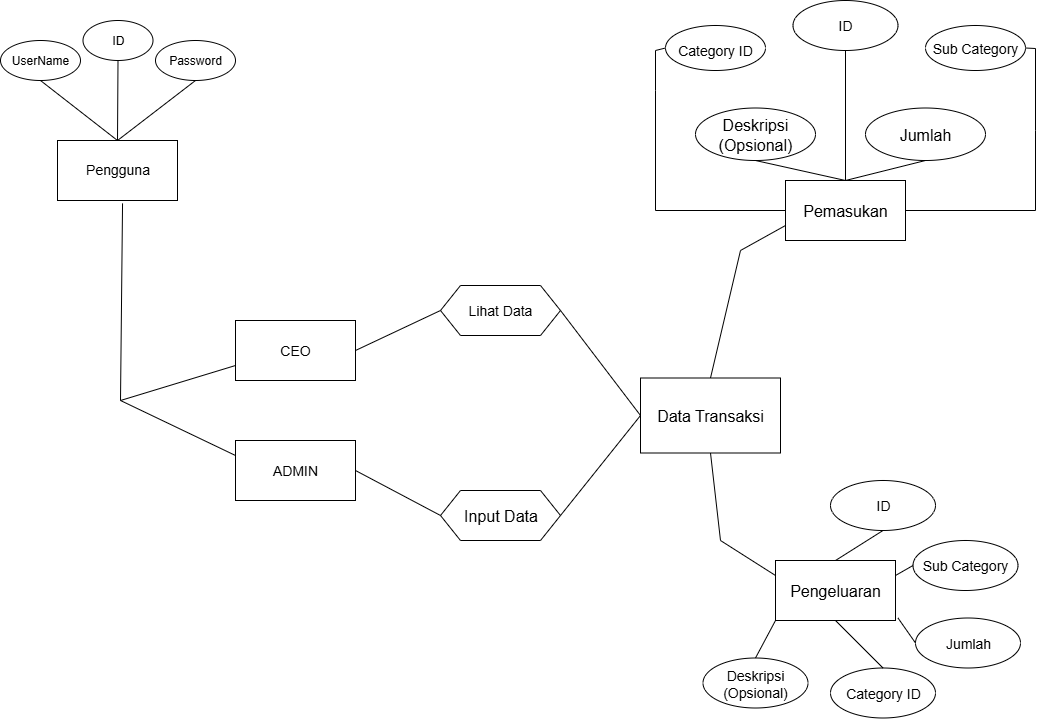

The diagram above was exported from draw.io. Its source (the exported page's mxGraphModel, read from the mxfile embedded in the PNG):
<mxGraphModel dx="1123" dy="671" grid="1" gridSize="10" guides="1" tooltips="1" connect="1" arrows="1" fold="1" page="1" pageScale="1" pageWidth="1100" pageHeight="850" math="0" shadow="0">
  <root>
    <mxCell id="0" />
    <mxCell id="1" parent="0" />
    <mxCell id="jcfkr7TFxY21Hmr3yGcz-1" value="" style="whiteSpace=wrap;html=1;labelBackgroundColor=none;" parent="1" vertex="1">
      <mxGeometry x="97" y="230" width="120" height="60" as="geometry" />
    </mxCell>
    <mxCell id="jcfkr7TFxY21Hmr3yGcz-5" value="Pengguna" style="text;html=1;align=center;verticalAlign=middle;whiteSpace=wrap;rounded=0;fontSize=14;labelBackgroundColor=none;" parent="1" vertex="1">
      <mxGeometry x="120" y="240" width="75" height="37.5" as="geometry" />
    </mxCell>
    <mxCell id="jcfkr7TFxY21Hmr3yGcz-6" value="" style="rounded=0;whiteSpace=wrap;html=1;labelBackgroundColor=none;" parent="1" vertex="1">
      <mxGeometry x="275" y="530" width="120" height="60" as="geometry" />
    </mxCell>
    <mxCell id="jcfkr7TFxY21Hmr3yGcz-7" value="" style="rounded=0;whiteSpace=wrap;html=1;labelBackgroundColor=none;" parent="1" vertex="1">
      <mxGeometry x="275" y="410" width="120" height="60" as="geometry" />
    </mxCell>
    <mxCell id="jcfkr7TFxY21Hmr3yGcz-9" value="" style="ellipse;whiteSpace=wrap;html=1;labelBackgroundColor=none;" parent="1" vertex="1">
      <mxGeometry x="40" y="130" width="80" height="40" as="geometry" />
    </mxCell>
    <mxCell id="jcfkr7TFxY21Hmr3yGcz-10" value="UserName" style="text;html=1;align=center;verticalAlign=middle;whiteSpace=wrap;rounded=0;labelBackgroundColor=none;" parent="1" vertex="1">
      <mxGeometry x="50" y="135" width="60" height="30" as="geometry" />
    </mxCell>
    <mxCell id="jcfkr7TFxY21Hmr3yGcz-11" value="" style="ellipse;whiteSpace=wrap;html=1;labelBackgroundColor=none;" parent="1" vertex="1">
      <mxGeometry x="195" y="130" width="80" height="40" as="geometry" />
    </mxCell>
    <mxCell id="jcfkr7TFxY21Hmr3yGcz-12" value="Password" style="text;html=1;align=center;verticalAlign=middle;whiteSpace=wrap;rounded=0;labelBackgroundColor=none;" parent="1" vertex="1">
      <mxGeometry x="205" y="135" width="60" height="30" as="geometry" />
    </mxCell>
    <mxCell id="jcfkr7TFxY21Hmr3yGcz-14" value="ADMIN" style="text;html=1;align=center;verticalAlign=middle;whiteSpace=wrap;rounded=0;fontSize=14;labelBackgroundColor=none;" parent="1" vertex="1">
      <mxGeometry x="305" y="545" width="60" height="30" as="geometry" />
    </mxCell>
    <mxCell id="jcfkr7TFxY21Hmr3yGcz-15" value="CEO" style="text;html=1;align=center;verticalAlign=middle;whiteSpace=wrap;rounded=0;fontSize=14;labelBackgroundColor=none;" parent="1" vertex="1">
      <mxGeometry x="305" y="425" width="60" height="30" as="geometry" />
    </mxCell>
    <mxCell id="jcfkr7TFxY21Hmr3yGcz-20" value="" style="endArrow=none;html=1;rounded=0;exitX=0.5;exitY=1;exitDx=0;exitDy=0;entryX=0.5;entryY=0;entryDx=0;entryDy=0;labelBackgroundColor=none;fontColor=default;" parent="1" source="jcfkr7TFxY21Hmr3yGcz-9" target="jcfkr7TFxY21Hmr3yGcz-1" edge="1">
      <mxGeometry width="50" height="50" relative="1" as="geometry">
        <mxPoint x="62" y="180" as="sourcePoint" />
        <mxPoint x="172" y="180" as="targetPoint" />
      </mxGeometry>
    </mxCell>
    <mxCell id="jcfkr7TFxY21Hmr3yGcz-23" value="" style="endArrow=none;html=1;rounded=0;exitX=0.5;exitY=0;exitDx=0;exitDy=0;entryX=0.5;entryY=1;entryDx=0;entryDy=0;labelBackgroundColor=none;fontColor=default;" parent="1" source="jcfkr7TFxY21Hmr3yGcz-1" target="jcfkr7TFxY21Hmr3yGcz-11" edge="1">
      <mxGeometry width="50" height="50" relative="1" as="geometry">
        <mxPoint x="122" y="230" as="sourcePoint" />
        <mxPoint x="242" y="180" as="targetPoint" />
      </mxGeometry>
    </mxCell>
    <mxCell id="jcfkr7TFxY21Hmr3yGcz-25" value="" style="ellipse;whiteSpace=wrap;html=1;labelBackgroundColor=none;" parent="1" vertex="1">
      <mxGeometry x="122.5" y="110" width="70" height="40" as="geometry" />
    </mxCell>
    <mxCell id="jcfkr7TFxY21Hmr3yGcz-26" value="ID" style="text;html=1;align=center;verticalAlign=middle;whiteSpace=wrap;rounded=0;labelBackgroundColor=none;" parent="1" vertex="1">
      <mxGeometry x="127.5" y="115" width="60" height="30" as="geometry" />
    </mxCell>
    <mxCell id="jcfkr7TFxY21Hmr3yGcz-27" value="" style="endArrow=none;html=1;rounded=0;exitX=0.5;exitY=0;exitDx=0;exitDy=0;entryX=0.5;entryY=1;entryDx=0;entryDy=0;labelBackgroundColor=none;fontColor=default;" parent="1" source="jcfkr7TFxY21Hmr3yGcz-1" target="jcfkr7TFxY21Hmr3yGcz-25" edge="1">
      <mxGeometry width="50" height="50" relative="1" as="geometry">
        <mxPoint x="122" y="230" as="sourcePoint" />
        <mxPoint x="172" y="180" as="targetPoint" />
      </mxGeometry>
    </mxCell>
    <mxCell id="jcfkr7TFxY21Hmr3yGcz-29" value="" style="shape=hexagon;perimeter=hexagonPerimeter2;whiteSpace=wrap;html=1;fixedSize=1;labelBackgroundColor=none;" parent="1" vertex="1">
      <mxGeometry x="480" y="580" width="120" height="50" as="geometry" />
    </mxCell>
    <mxCell id="jcfkr7TFxY21Hmr3yGcz-30" value="" style="shape=hexagon;perimeter=hexagonPerimeter2;whiteSpace=wrap;html=1;fixedSize=1;labelBackgroundColor=none;" parent="1" vertex="1">
      <mxGeometry x="480" y="375" width="120" height="50" as="geometry" />
    </mxCell>
    <mxCell id="jcfkr7TFxY21Hmr3yGcz-36" value="Input Data" style="text;html=1;align=center;verticalAlign=middle;whiteSpace=wrap;rounded=0;fontSize=16;labelBackgroundColor=none;" parent="1" vertex="1">
      <mxGeometry x="487.5" y="590" width="105" height="30" as="geometry" />
    </mxCell>
    <mxCell id="jcfkr7TFxY21Hmr3yGcz-38" value="Lihat Data" style="text;html=1;align=center;verticalAlign=middle;whiteSpace=wrap;rounded=0;fontSize=14;labelBackgroundColor=none;" parent="1" vertex="1">
      <mxGeometry x="480" y="385" width="120" height="30" as="geometry" />
    </mxCell>
    <mxCell id="jcfkr7TFxY21Hmr3yGcz-39" value="" style="rounded=0;whiteSpace=wrap;html=1;labelBackgroundColor=none;" parent="1" vertex="1">
      <mxGeometry x="680" y="467.5" width="140" height="75" as="geometry" />
    </mxCell>
    <mxCell id="jcfkr7TFxY21Hmr3yGcz-40" value="Data Transaksi" style="text;html=1;align=center;verticalAlign=middle;whiteSpace=wrap;rounded=0;fontSize=16;labelBackgroundColor=none;" parent="1" vertex="1">
      <mxGeometry x="695" y="490" width="110" height="30" as="geometry" />
    </mxCell>
    <mxCell id="jcfkr7TFxY21Hmr3yGcz-47" value="" style="rounded=0;whiteSpace=wrap;html=1;labelBackgroundColor=none;" parent="1" vertex="1">
      <mxGeometry x="815" y="650" width="120" height="60" as="geometry" />
    </mxCell>
    <mxCell id="jcfkr7TFxY21Hmr3yGcz-48" value="Pengeluaran" style="text;html=1;align=center;verticalAlign=middle;whiteSpace=wrap;rounded=0;fontSize=16;labelBackgroundColor=none;" parent="1" vertex="1">
      <mxGeometry x="845" y="665" width="60" height="30" as="geometry" />
    </mxCell>
    <mxCell id="jcfkr7TFxY21Hmr3yGcz-50" value="" style="rounded=0;whiteSpace=wrap;html=1;labelBackgroundColor=none;" parent="1" vertex="1">
      <mxGeometry x="825" y="270" width="120" height="60" as="geometry" />
    </mxCell>
    <mxCell id="jcfkr7TFxY21Hmr3yGcz-51" value="Pemasukan" style="text;html=1;align=center;verticalAlign=middle;whiteSpace=wrap;rounded=0;fontSize=16;labelBackgroundColor=none;" parent="1" vertex="1">
      <mxGeometry x="855" y="285" width="60" height="30" as="geometry" />
    </mxCell>
    <mxCell id="jcfkr7TFxY21Hmr3yGcz-53" value="" style="endArrow=none;html=1;rounded=0;exitX=0.542;exitY=1.048;exitDx=0;exitDy=0;exitPerimeter=0;labelBackgroundColor=none;fontColor=default;" parent="1" source="jcfkr7TFxY21Hmr3yGcz-1" edge="1">
      <mxGeometry width="50" height="50" relative="1" as="geometry">
        <mxPoint x="780" y="440" as="sourcePoint" />
        <mxPoint x="160" y="490" as="targetPoint" />
        <Array as="points" />
      </mxGeometry>
    </mxCell>
    <mxCell id="jcfkr7TFxY21Hmr3yGcz-54" value="" style="endArrow=none;html=1;rounded=0;entryX=0;entryY=0.75;entryDx=0;entryDy=0;labelBackgroundColor=none;fontColor=default;" parent="1" target="jcfkr7TFxY21Hmr3yGcz-7" edge="1">
      <mxGeometry width="50" height="50" relative="1" as="geometry">
        <mxPoint x="160" y="490" as="sourcePoint" />
        <mxPoint x="205" y="440" as="targetPoint" />
      </mxGeometry>
    </mxCell>
    <mxCell id="jcfkr7TFxY21Hmr3yGcz-55" value="" style="endArrow=none;html=1;rounded=0;entryX=0;entryY=0.25;entryDx=0;entryDy=0;labelBackgroundColor=none;fontColor=default;" parent="1" target="jcfkr7TFxY21Hmr3yGcz-6" edge="1">
      <mxGeometry width="50" height="50" relative="1" as="geometry">
        <mxPoint x="160" y="490" as="sourcePoint" />
        <mxPoint x="690" y="330" as="targetPoint" />
      </mxGeometry>
    </mxCell>
    <mxCell id="jcfkr7TFxY21Hmr3yGcz-57" value="" style="endArrow=none;html=1;rounded=0;entryX=1;entryY=0.5;entryDx=0;entryDy=0;exitX=0;exitY=0.5;exitDx=0;exitDy=0;labelBackgroundColor=none;fontColor=default;" parent="1" source="jcfkr7TFxY21Hmr3yGcz-29" target="jcfkr7TFxY21Hmr3yGcz-6" edge="1">
      <mxGeometry width="50" height="50" relative="1" as="geometry">
        <mxPoint x="440" y="650" as="sourcePoint" />
        <mxPoint x="490" y="600" as="targetPoint" />
      </mxGeometry>
    </mxCell>
    <mxCell id="jcfkr7TFxY21Hmr3yGcz-58" value="" style="endArrow=none;html=1;rounded=0;entryX=0;entryY=0.5;entryDx=0;entryDy=0;exitX=1;exitY=0.5;exitDx=0;exitDy=0;labelBackgroundColor=none;fontColor=default;" parent="1" source="jcfkr7TFxY21Hmr3yGcz-7" target="jcfkr7TFxY21Hmr3yGcz-30" edge="1">
      <mxGeometry width="50" height="50" relative="1" as="geometry">
        <mxPoint x="440" y="650" as="sourcePoint" />
        <mxPoint x="490" y="600" as="targetPoint" />
      </mxGeometry>
    </mxCell>
    <mxCell id="jcfkr7TFxY21Hmr3yGcz-59" value="" style="endArrow=none;html=1;rounded=0;exitX=0;exitY=0.5;exitDx=0;exitDy=0;entryX=1;entryY=0.5;entryDx=0;entryDy=0;labelBackgroundColor=none;fontColor=default;" parent="1" source="jcfkr7TFxY21Hmr3yGcz-39" target="jcfkr7TFxY21Hmr3yGcz-30" edge="1">
      <mxGeometry width="50" height="50" relative="1" as="geometry">
        <mxPoint x="440" y="650" as="sourcePoint" />
        <mxPoint x="600" y="460" as="targetPoint" />
      </mxGeometry>
    </mxCell>
    <mxCell id="jcfkr7TFxY21Hmr3yGcz-60" value="" style="endArrow=none;html=1;rounded=0;exitX=1;exitY=0.5;exitDx=0;exitDy=0;entryX=0;entryY=0.5;entryDx=0;entryDy=0;labelBackgroundColor=none;fontColor=default;" parent="1" source="jcfkr7TFxY21Hmr3yGcz-29" target="jcfkr7TFxY21Hmr3yGcz-39" edge="1">
      <mxGeometry width="50" height="50" relative="1" as="geometry">
        <mxPoint x="630" y="450" as="sourcePoint" />
        <mxPoint x="680" y="400" as="targetPoint" />
      </mxGeometry>
    </mxCell>
    <mxCell id="jcfkr7TFxY21Hmr3yGcz-61" value="" style="endArrow=none;html=1;rounded=0;exitX=0.5;exitY=0;exitDx=0;exitDy=0;labelBackgroundColor=none;fontColor=default;" parent="1" source="jcfkr7TFxY21Hmr3yGcz-39" edge="1">
      <mxGeometry width="50" height="50" relative="1" as="geometry">
        <mxPoint x="790" y="490" as="sourcePoint" />
        <mxPoint x="780" y="340" as="targetPoint" />
      </mxGeometry>
    </mxCell>
    <mxCell id="jcfkr7TFxY21Hmr3yGcz-62" value="" style="endArrow=none;html=1;rounded=0;entryX=0;entryY=0.75;entryDx=0;entryDy=0;labelBackgroundColor=none;fontColor=default;" parent="1" target="jcfkr7TFxY21Hmr3yGcz-50" edge="1">
      <mxGeometry width="50" height="50" relative="1" as="geometry">
        <mxPoint x="780" y="340" as="sourcePoint" />
        <mxPoint x="880" y="270" as="targetPoint" />
      </mxGeometry>
    </mxCell>
    <mxCell id="jcfkr7TFxY21Hmr3yGcz-63" value="" style="endArrow=none;html=1;rounded=0;exitX=0;exitY=0.25;exitDx=0;exitDy=0;labelBackgroundColor=none;fontColor=default;" parent="1" source="jcfkr7TFxY21Hmr3yGcz-47" edge="1">
      <mxGeometry width="50" height="50" relative="1" as="geometry">
        <mxPoint x="835" y="690" as="sourcePoint" />
        <mxPoint x="760" y="630" as="targetPoint" />
      </mxGeometry>
    </mxCell>
    <mxCell id="jcfkr7TFxY21Hmr3yGcz-64" value="" style="ellipse;whiteSpace=wrap;html=1;labelBackgroundColor=none;" parent="1" vertex="1">
      <mxGeometry x="705" y="115" width="100" height="45" as="geometry" />
    </mxCell>
    <mxCell id="jcfkr7TFxY21Hmr3yGcz-65" value="" style="ellipse;whiteSpace=wrap;html=1;labelBackgroundColor=none;" parent="1" vertex="1">
      <mxGeometry x="832.5" y="90" width="105" height="50" as="geometry" />
    </mxCell>
    <mxCell id="jcfkr7TFxY21Hmr3yGcz-67" value="" style="ellipse;whiteSpace=wrap;html=1;labelBackgroundColor=none;" parent="1" vertex="1">
      <mxGeometry x="965" y="115" width="100" height="45" as="geometry" />
    </mxCell>
    <mxCell id="jcfkr7TFxY21Hmr3yGcz-69" value="" style="ellipse;whiteSpace=wrap;html=1;labelBackgroundColor=none;" parent="1" vertex="1">
      <mxGeometry x="735" y="197.5" width="120" height="52.5" as="geometry" />
    </mxCell>
    <mxCell id="jcfkr7TFxY21Hmr3yGcz-70" value="ID" style="text;html=1;align=center;verticalAlign=middle;whiteSpace=wrap;rounded=0;fontSize=14;labelBackgroundColor=none;" parent="1" vertex="1">
      <mxGeometry x="825" y="100" width="120" height="30" as="geometry" />
    </mxCell>
    <mxCell id="jcfkr7TFxY21Hmr3yGcz-71" value="Category ID" style="text;html=1;align=center;verticalAlign=middle;whiteSpace=wrap;rounded=0;fontSize=14;labelBackgroundColor=none;" parent="1" vertex="1">
      <mxGeometry x="695" y="123.75" width="120" height="32.5" as="geometry" />
    </mxCell>
    <mxCell id="jcfkr7TFxY21Hmr3yGcz-72" value="Sub Category" style="text;html=1;align=center;verticalAlign=middle;whiteSpace=wrap;rounded=0;fontSize=14;labelBackgroundColor=none;" parent="1" vertex="1">
      <mxGeometry x="955" y="122.5" width="120" height="30" as="geometry" />
    </mxCell>
    <mxCell id="jcfkr7TFxY21Hmr3yGcz-73" value="Jumlah" style="text;html=1;align=center;verticalAlign=middle;whiteSpace=wrap;rounded=0;fontSize=14;labelBackgroundColor=none;" parent="1" vertex="1">
      <mxGeometry x="915" y="205" width="120" height="30" as="geometry" />
    </mxCell>
    <mxCell id="jcfkr7TFxY21Hmr3yGcz-76" value="&lt;font style=&quot;font-size: 16px;&quot;&gt;Jumlah&lt;/font&gt;" style="ellipse;whiteSpace=wrap;html=1;labelBackgroundColor=none;" parent="1" vertex="1">
      <mxGeometry x="905" y="197.5" width="120" height="52.5" as="geometry" />
    </mxCell>
    <mxCell id="jcfkr7TFxY21Hmr3yGcz-79" value="&lt;font style=&quot;font-size: 16px;&quot;&gt;Deskripsi&lt;/font&gt;&lt;div&gt;&lt;font style=&quot;font-size: 16px;&quot;&gt;(Opsional)&lt;/font&gt;&lt;/div&gt;" style="text;html=1;align=center;verticalAlign=middle;whiteSpace=wrap;rounded=0;labelBackgroundColor=none;" parent="1" vertex="1">
      <mxGeometry x="765" y="208.75" width="60" height="30" as="geometry" />
    </mxCell>
    <mxCell id="jcfkr7TFxY21Hmr3yGcz-80" value="" style="endArrow=none;html=1;rounded=0;exitX=0.5;exitY=0;exitDx=0;exitDy=0;entryX=0.5;entryY=1;entryDx=0;entryDy=0;labelBackgroundColor=none;fontColor=default;" parent="1" source="jcfkr7TFxY21Hmr3yGcz-50" target="jcfkr7TFxY21Hmr3yGcz-69" edge="1">
      <mxGeometry width="50" height="50" relative="1" as="geometry">
        <mxPoint x="635" y="370" as="sourcePoint" />
        <mxPoint x="685" y="320" as="targetPoint" />
      </mxGeometry>
    </mxCell>
    <mxCell id="jcfkr7TFxY21Hmr3yGcz-81" value="" style="endArrow=none;html=1;rounded=0;exitX=0.5;exitY=0;exitDx=0;exitDy=0;entryX=0.5;entryY=1;entryDx=0;entryDy=0;labelBackgroundColor=none;fontColor=default;" parent="1" source="jcfkr7TFxY21Hmr3yGcz-50" target="jcfkr7TFxY21Hmr3yGcz-76" edge="1">
      <mxGeometry width="50" height="50" relative="1" as="geometry">
        <mxPoint x="635" y="370" as="sourcePoint" />
        <mxPoint x="685" y="320" as="targetPoint" />
      </mxGeometry>
    </mxCell>
    <mxCell id="jcfkr7TFxY21Hmr3yGcz-82" value="" style="endArrow=none;html=1;rounded=0;exitX=0;exitY=0.5;exitDx=0;exitDy=0;entryX=0;entryY=0.5;entryDx=0;entryDy=0;labelBackgroundColor=none;fontColor=default;" parent="1" source="jcfkr7TFxY21Hmr3yGcz-50" target="jcfkr7TFxY21Hmr3yGcz-64" edge="1">
      <mxGeometry width="50" height="50" relative="1" as="geometry">
        <mxPoint x="635" y="370" as="sourcePoint" />
        <mxPoint x="685" y="320" as="targetPoint" />
        <Array as="points">
          <mxPoint x="695" y="300" />
          <mxPoint x="695" y="180" />
          <mxPoint x="695" y="140" />
        </Array>
      </mxGeometry>
    </mxCell>
    <mxCell id="jcfkr7TFxY21Hmr3yGcz-83" value="" style="endArrow=none;html=1;rounded=0;exitX=1;exitY=0.5;exitDx=0;exitDy=0;entryX=1;entryY=0.5;entryDx=0;entryDy=0;labelBackgroundColor=none;fontColor=default;" parent="1" source="jcfkr7TFxY21Hmr3yGcz-50" target="jcfkr7TFxY21Hmr3yGcz-67" edge="1">
      <mxGeometry width="50" height="50" relative="1" as="geometry">
        <mxPoint x="795" y="260" as="sourcePoint" />
        <mxPoint x="845" y="210" as="targetPoint" />
        <Array as="points">
          <mxPoint x="1075" y="300" />
          <mxPoint x="1075" y="220" />
          <mxPoint x="1075" y="138" />
        </Array>
      </mxGeometry>
    </mxCell>
    <mxCell id="jcfkr7TFxY21Hmr3yGcz-84" value="" style="endArrow=none;html=1;rounded=0;exitX=0.5;exitY=0;exitDx=0;exitDy=0;entryX=0.5;entryY=1;entryDx=0;entryDy=0;labelBackgroundColor=none;fontColor=default;" parent="1" source="jcfkr7TFxY21Hmr3yGcz-50" target="jcfkr7TFxY21Hmr3yGcz-65" edge="1">
      <mxGeometry width="50" height="50" relative="1" as="geometry">
        <mxPoint x="795" y="260" as="sourcePoint" />
        <mxPoint x="845" y="210" as="targetPoint" />
      </mxGeometry>
    </mxCell>
    <mxCell id="jcfkr7TFxY21Hmr3yGcz-85" value="" style="ellipse;whiteSpace=wrap;html=1;labelBackgroundColor=none;" parent="1" vertex="1">
      <mxGeometry x="870" y="570" width="105" height="50" as="geometry" />
    </mxCell>
    <mxCell id="jcfkr7TFxY21Hmr3yGcz-86" value="ID" style="text;html=1;align=center;verticalAlign=middle;whiteSpace=wrap;rounded=0;fontSize=14;labelBackgroundColor=none;" parent="1" vertex="1">
      <mxGeometry x="862.5" y="580" width="120" height="30" as="geometry" />
    </mxCell>
    <mxCell id="jcfkr7TFxY21Hmr3yGcz-88" value="" style="ellipse;whiteSpace=wrap;html=1;labelBackgroundColor=none;" parent="1" vertex="1">
      <mxGeometry x="952.5" y="630" width="105" height="50" as="geometry" />
    </mxCell>
    <mxCell id="jcfkr7TFxY21Hmr3yGcz-89" value="Sub Category" style="text;html=1;align=center;verticalAlign=middle;whiteSpace=wrap;rounded=0;fontSize=14;labelBackgroundColor=none;" parent="1" vertex="1">
      <mxGeometry x="945" y="640" width="120" height="30" as="geometry" />
    </mxCell>
    <mxCell id="P0e2lQ0nZxXhg17ZykQI-1" value="" style="ellipse;whiteSpace=wrap;html=1;labelBackgroundColor=none;" parent="1" vertex="1">
      <mxGeometry x="955" y="707.5" width="105" height="50" as="geometry" />
    </mxCell>
    <mxCell id="P0e2lQ0nZxXhg17ZykQI-2" value="Jumlah" style="text;html=1;align=center;verticalAlign=middle;whiteSpace=wrap;rounded=0;fontSize=14;labelBackgroundColor=none;" parent="1" vertex="1">
      <mxGeometry x="947.5" y="717.5" width="120" height="30" as="geometry" />
    </mxCell>
    <mxCell id="P0e2lQ0nZxXhg17ZykQI-3" value="" style="ellipse;whiteSpace=wrap;html=1;labelBackgroundColor=none;" parent="1" vertex="1">
      <mxGeometry x="742.5" y="747.5" width="105" height="50" as="geometry" />
    </mxCell>
    <mxCell id="P0e2lQ0nZxXhg17ZykQI-4" value="Deskripsi&lt;div&gt;(Opsional)&lt;/div&gt;" style="text;html=1;align=center;verticalAlign=middle;whiteSpace=wrap;rounded=0;fontSize=14;labelBackgroundColor=none;" parent="1" vertex="1">
      <mxGeometry x="735" y="757.5" width="120" height="30" as="geometry" />
    </mxCell>
    <mxCell id="P0e2lQ0nZxXhg17ZykQI-5" value="" style="endArrow=none;html=1;rounded=0;exitX=0.5;exitY=0;exitDx=0;exitDy=0;entryX=0;entryY=1;entryDx=0;entryDy=0;labelBackgroundColor=none;fontColor=default;" parent="1" source="P0e2lQ0nZxXhg17ZykQI-3" target="jcfkr7TFxY21Hmr3yGcz-47" edge="1">
      <mxGeometry width="50" height="50" relative="1" as="geometry">
        <mxPoint x="497.5" y="670" as="sourcePoint" />
        <mxPoint x="817.5" y="710" as="targetPoint" />
      </mxGeometry>
    </mxCell>
    <mxCell id="P0e2lQ0nZxXhg17ZykQI-6" value="" style="endArrow=none;html=1;rounded=0;exitX=1;exitY=0.75;exitDx=0;exitDy=0;entryX=0;entryY=0.5;entryDx=0;entryDy=0;labelBackgroundColor=none;fontColor=default;" parent="1" target="P0e2lQ0nZxXhg17ZykQI-1" edge="1">
      <mxGeometry width="50" height="50" relative="1" as="geometry">
        <mxPoint x="937.5" y="707.5" as="sourcePoint" />
        <mxPoint x="597.5" y="612.5" as="targetPoint" />
      </mxGeometry>
    </mxCell>
    <mxCell id="P0e2lQ0nZxXhg17ZykQI-8" value="" style="endArrow=none;html=1;rounded=0;exitX=1;exitY=0.25;exitDx=0;exitDy=0;entryX=0;entryY=0.5;entryDx=0;entryDy=0;labelBackgroundColor=none;fontColor=default;" parent="1" source="jcfkr7TFxY21Hmr3yGcz-47" target="jcfkr7TFxY21Hmr3yGcz-88" edge="1">
      <mxGeometry width="50" height="50" relative="1" as="geometry">
        <mxPoint x="545" y="650" as="sourcePoint" />
        <mxPoint x="595" y="600" as="targetPoint" />
      </mxGeometry>
    </mxCell>
    <mxCell id="P0e2lQ0nZxXhg17ZykQI-9" value="" style="endArrow=none;html=1;rounded=0;exitX=0.5;exitY=0;exitDx=0;exitDy=0;entryX=0.5;entryY=1;entryDx=0;entryDy=0;labelBackgroundColor=none;fontColor=default;" parent="1" source="jcfkr7TFxY21Hmr3yGcz-47" target="jcfkr7TFxY21Hmr3yGcz-85" edge="1">
      <mxGeometry width="50" height="50" relative="1" as="geometry">
        <mxPoint x="882.5" y="640" as="sourcePoint" />
        <mxPoint x="602.5" y="590" as="targetPoint" />
      </mxGeometry>
    </mxCell>
    <mxCell id="P0e2lQ0nZxXhg17ZykQI-11" value="" style="ellipse;whiteSpace=wrap;html=1;labelBackgroundColor=none;" parent="1" vertex="1">
      <mxGeometry x="870" y="757.5" width="105" height="50" as="geometry" />
    </mxCell>
    <mxCell id="P0e2lQ0nZxXhg17ZykQI-12" value="Category ID" style="text;html=1;align=center;verticalAlign=middle;whiteSpace=wrap;rounded=0;fontSize=14;labelBackgroundColor=none;" parent="1" vertex="1">
      <mxGeometry x="862.5" y="767.5" width="120" height="30" as="geometry" />
    </mxCell>
    <mxCell id="P0e2lQ0nZxXhg17ZykQI-13" value="" style="endArrow=none;html=1;rounded=0;exitX=0.5;exitY=1;exitDx=0;exitDy=0;entryX=0.5;entryY=0;entryDx=0;entryDy=0;labelBackgroundColor=none;fontColor=default;" parent="1" source="jcfkr7TFxY21Hmr3yGcz-47" target="P0e2lQ0nZxXhg17ZykQI-11" edge="1">
      <mxGeometry width="50" height="50" relative="1" as="geometry">
        <mxPoint x="545" y="810" as="sourcePoint" />
        <mxPoint x="595" y="760" as="targetPoint" />
      </mxGeometry>
    </mxCell>
    <mxCell id="P0e2lQ0nZxXhg17ZykQI-32" value="" style="endArrow=none;html=1;rounded=0;entryX=0.5;entryY=1;entryDx=0;entryDy=0;labelBackgroundColor=none;fontColor=default;" parent="1" target="jcfkr7TFxY21Hmr3yGcz-39" edge="1">
      <mxGeometry width="50" height="50" relative="1" as="geometry">
        <mxPoint x="760" y="630" as="sourcePoint" />
        <mxPoint x="720" y="540" as="targetPoint" />
      </mxGeometry>
    </mxCell>
  </root>
</mxGraphModel>